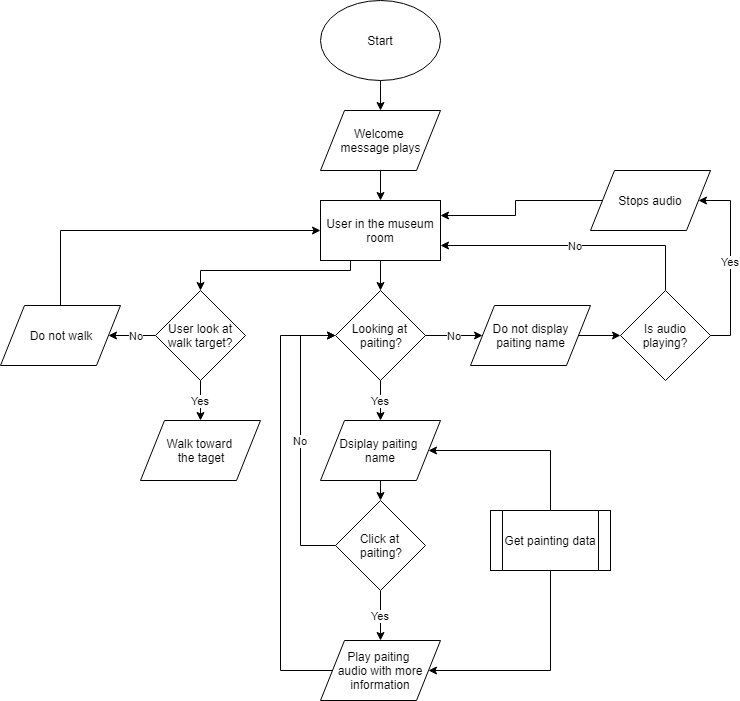

The diagram above was exported from draw.io. Its source (the exported page's mxGraphModel, read from the mxfile embedded in the PNG):
<mxGraphModel dx="754" dy="386" grid="1" gridSize="10" guides="1" tooltips="1" connect="1" arrows="1" fold="1" page="1" pageScale="1" pageWidth="827" pageHeight="1169" math="0" shadow="0">
  <root>
    <mxCell id="0" />
    <mxCell id="1" parent="0" />
    <mxCell id="7Q8ecIGGp-DG6WGNpa5q-3" style="edgeStyle=orthogonalEdgeStyle;rounded=0;orthogonalLoop=1;jettySize=auto;html=1;exitX=0.5;exitY=1;exitDx=0;exitDy=0;" edge="1" parent="1" source="7Q8ecIGGp-DG6WGNpa5q-1" target="7Q8ecIGGp-DG6WGNpa5q-2">
      <mxGeometry relative="1" as="geometry" />
    </mxCell>
    <mxCell id="7Q8ecIGGp-DG6WGNpa5q-1" value="Start" style="ellipse;whiteSpace=wrap;html=1;" vertex="1" parent="1">
      <mxGeometry x="380" y="30" width="120" height="80" as="geometry" />
    </mxCell>
    <mxCell id="7Q8ecIGGp-DG6WGNpa5q-4" style="edgeStyle=orthogonalEdgeStyle;rounded=0;orthogonalLoop=1;jettySize=auto;html=1;exitX=0.5;exitY=1;exitDx=0;exitDy=0;" edge="1" parent="1" source="7Q8ecIGGp-DG6WGNpa5q-2">
      <mxGeometry relative="1" as="geometry">
        <mxPoint x="440" y="230" as="targetPoint" />
      </mxGeometry>
    </mxCell>
    <mxCell id="7Q8ecIGGp-DG6WGNpa5q-2" value="Welcome &lt;br&gt;message plays" style="shape=parallelogram;perimeter=parallelogramPerimeter;whiteSpace=wrap;html=1;" vertex="1" parent="1">
      <mxGeometry x="380" y="140" width="120" height="60" as="geometry" />
    </mxCell>
    <mxCell id="7Q8ecIGGp-DG6WGNpa5q-33" style="edgeStyle=orthogonalEdgeStyle;rounded=0;orthogonalLoop=1;jettySize=auto;html=1;exitX=0.5;exitY=0;exitDx=0;exitDy=0;entryX=1;entryY=0.5;entryDx=0;entryDy=0;" edge="1" parent="1" source="7Q8ecIGGp-DG6WGNpa5q-5" target="7Q8ecIGGp-DG6WGNpa5q-15">
      <mxGeometry relative="1" as="geometry">
        <Array as="points">
          <mxPoint x="610" y="480" />
        </Array>
      </mxGeometry>
    </mxCell>
    <mxCell id="7Q8ecIGGp-DG6WGNpa5q-37" style="edgeStyle=orthogonalEdgeStyle;rounded=0;orthogonalLoop=1;jettySize=auto;html=1;exitX=0.5;exitY=1;exitDx=0;exitDy=0;entryX=1;entryY=0.5;entryDx=0;entryDy=0;" edge="1" parent="1" source="7Q8ecIGGp-DG6WGNpa5q-5" target="7Q8ecIGGp-DG6WGNpa5q-34">
      <mxGeometry relative="1" as="geometry">
        <Array as="points">
          <mxPoint x="610" y="700" />
        </Array>
      </mxGeometry>
    </mxCell>
    <mxCell id="7Q8ecIGGp-DG6WGNpa5q-5" value="Get painting data" style="shape=process;whiteSpace=wrap;html=1;backgroundOutline=1;" vertex="1" parent="1">
      <mxGeometry x="550" y="540" width="120" height="60" as="geometry" />
    </mxCell>
    <mxCell id="7Q8ecIGGp-DG6WGNpa5q-48" style="edgeStyle=orthogonalEdgeStyle;rounded=0;orthogonalLoop=1;jettySize=auto;html=1;exitX=0.25;exitY=1;exitDx=0;exitDy=0;entryX=0.5;entryY=0;entryDx=0;entryDy=0;" edge="1" parent="1" source="7Q8ecIGGp-DG6WGNpa5q-6" target="7Q8ecIGGp-DG6WGNpa5q-23">
      <mxGeometry relative="1" as="geometry">
        <Array as="points">
          <mxPoint x="410" y="300" />
          <mxPoint x="260" y="300" />
        </Array>
      </mxGeometry>
    </mxCell>
    <mxCell id="7Q8ecIGGp-DG6WGNpa5q-6" value="User in the museum room" style="rounded=0;whiteSpace=wrap;html=1;" vertex="1" parent="1">
      <mxGeometry x="380" y="230" width="120" height="60" as="geometry" />
    </mxCell>
    <mxCell id="7Q8ecIGGp-DG6WGNpa5q-17" style="edgeStyle=orthogonalEdgeStyle;rounded=0;orthogonalLoop=1;jettySize=auto;html=1;exitX=0.5;exitY=1;exitDx=0;exitDy=0;entryX=0.5;entryY=0;entryDx=0;entryDy=0;" edge="1" parent="1" target="7Q8ecIGGp-DG6WGNpa5q-16">
      <mxGeometry relative="1" as="geometry">
        <mxPoint x="440" y="290" as="sourcePoint" />
      </mxGeometry>
    </mxCell>
    <mxCell id="7Q8ecIGGp-DG6WGNpa5q-10" value="Walk toward &lt;br&gt;the taget" style="shape=parallelogram;perimeter=parallelogramPerimeter;whiteSpace=wrap;html=1;" vertex="1" parent="1">
      <mxGeometry x="200" y="450" width="120" height="60" as="geometry" />
    </mxCell>
    <mxCell id="7Q8ecIGGp-DG6WGNpa5q-29" style="edgeStyle=orthogonalEdgeStyle;rounded=0;orthogonalLoop=1;jettySize=auto;html=1;exitX=0.5;exitY=1;exitDx=0;exitDy=0;entryX=0.5;entryY=0;entryDx=0;entryDy=0;" edge="1" parent="1" source="7Q8ecIGGp-DG6WGNpa5q-15" target="7Q8ecIGGp-DG6WGNpa5q-28">
      <mxGeometry relative="1" as="geometry" />
    </mxCell>
    <mxCell id="7Q8ecIGGp-DG6WGNpa5q-15" value="Dsiplay paiting &lt;br&gt;name" style="shape=parallelogram;perimeter=parallelogramPerimeter;whiteSpace=wrap;html=1;" vertex="1" parent="1">
      <mxGeometry x="380" y="450" width="120" height="60" as="geometry" />
    </mxCell>
    <mxCell id="7Q8ecIGGp-DG6WGNpa5q-19" value="Yes" style="edgeStyle=orthogonalEdgeStyle;rounded=0;orthogonalLoop=1;jettySize=auto;html=1;exitX=0.5;exitY=1;exitDx=0;exitDy=0;" edge="1" parent="1" source="7Q8ecIGGp-DG6WGNpa5q-16" target="7Q8ecIGGp-DG6WGNpa5q-15">
      <mxGeometry relative="1" as="geometry" />
    </mxCell>
    <mxCell id="7Q8ecIGGp-DG6WGNpa5q-22" value="No" style="edgeStyle=orthogonalEdgeStyle;rounded=0;orthogonalLoop=1;jettySize=auto;html=1;exitX=1;exitY=0.5;exitDx=0;exitDy=0;" edge="1" parent="1" source="7Q8ecIGGp-DG6WGNpa5q-16" target="7Q8ecIGGp-DG6WGNpa5q-21">
      <mxGeometry relative="1" as="geometry" />
    </mxCell>
    <mxCell id="7Q8ecIGGp-DG6WGNpa5q-16" value="Looking at &lt;br&gt;paiting?" style="rhombus;whiteSpace=wrap;html=1;" vertex="1" parent="1">
      <mxGeometry x="395" y="320" width="90" height="90" as="geometry" />
    </mxCell>
    <mxCell id="7Q8ecIGGp-DG6WGNpa5q-41" style="edgeStyle=orthogonalEdgeStyle;rounded=0;orthogonalLoop=1;jettySize=auto;html=1;exitX=1;exitY=0.5;exitDx=0;exitDy=0;entryX=0;entryY=0.5;entryDx=0;entryDy=0;" edge="1" parent="1" source="7Q8ecIGGp-DG6WGNpa5q-21" target="7Q8ecIGGp-DG6WGNpa5q-40">
      <mxGeometry relative="1" as="geometry" />
    </mxCell>
    <mxCell id="7Q8ecIGGp-DG6WGNpa5q-21" value="Do not display&lt;br&gt;paiting name" style="shape=parallelogram;perimeter=parallelogramPerimeter;whiteSpace=wrap;html=1;" vertex="1" parent="1">
      <mxGeometry x="530" y="335" width="120" height="60" as="geometry" />
    </mxCell>
    <mxCell id="7Q8ecIGGp-DG6WGNpa5q-24" value="Yes" style="edgeStyle=orthogonalEdgeStyle;rounded=0;orthogonalLoop=1;jettySize=auto;html=1;exitX=0.5;exitY=1;exitDx=0;exitDy=0;entryX=0.5;entryY=0;entryDx=0;entryDy=0;" edge="1" parent="1" source="7Q8ecIGGp-DG6WGNpa5q-23" target="7Q8ecIGGp-DG6WGNpa5q-10">
      <mxGeometry relative="1" as="geometry" />
    </mxCell>
    <mxCell id="7Q8ecIGGp-DG6WGNpa5q-50" value="No" style="edgeStyle=orthogonalEdgeStyle;rounded=0;orthogonalLoop=1;jettySize=auto;html=1;exitX=0;exitY=0.5;exitDx=0;exitDy=0;entryX=1;entryY=0.5;entryDx=0;entryDy=0;" edge="1" parent="1" source="7Q8ecIGGp-DG6WGNpa5q-23" target="7Q8ecIGGp-DG6WGNpa5q-49">
      <mxGeometry relative="1" as="geometry" />
    </mxCell>
    <mxCell id="7Q8ecIGGp-DG6WGNpa5q-23" value="&lt;span&gt;User look at walk target?&lt;/span&gt;" style="rhombus;whiteSpace=wrap;html=1;" vertex="1" parent="1">
      <mxGeometry x="215" y="320" width="90" height="90" as="geometry" />
    </mxCell>
    <mxCell id="7Q8ecIGGp-DG6WGNpa5q-30" value="No" style="edgeStyle=orthogonalEdgeStyle;rounded=0;orthogonalLoop=1;jettySize=auto;html=1;exitX=0;exitY=0.5;exitDx=0;exitDy=0;entryX=0;entryY=0.5;entryDx=0;entryDy=0;" edge="1" parent="1" source="7Q8ecIGGp-DG6WGNpa5q-28" target="7Q8ecIGGp-DG6WGNpa5q-16">
      <mxGeometry relative="1" as="geometry">
        <Array as="points">
          <mxPoint x="360" y="575" />
          <mxPoint x="360" y="365" />
        </Array>
      </mxGeometry>
    </mxCell>
    <mxCell id="7Q8ecIGGp-DG6WGNpa5q-38" value="Yes" style="edgeStyle=orthogonalEdgeStyle;rounded=0;orthogonalLoop=1;jettySize=auto;html=1;exitX=0.5;exitY=1;exitDx=0;exitDy=0;entryX=0.5;entryY=0;entryDx=0;entryDy=0;" edge="1" parent="1" source="7Q8ecIGGp-DG6WGNpa5q-28" target="7Q8ecIGGp-DG6WGNpa5q-34">
      <mxGeometry relative="1" as="geometry" />
    </mxCell>
    <mxCell id="7Q8ecIGGp-DG6WGNpa5q-28" value="Click at &lt;br&gt;paiting?" style="rhombus;whiteSpace=wrap;html=1;" vertex="1" parent="1">
      <mxGeometry x="395" y="530" width="90" height="90" as="geometry" />
    </mxCell>
    <mxCell id="7Q8ecIGGp-DG6WGNpa5q-52" style="edgeStyle=orthogonalEdgeStyle;rounded=0;orthogonalLoop=1;jettySize=auto;html=1;exitX=0;exitY=0.5;exitDx=0;exitDy=0;entryX=0;entryY=0.5;entryDx=0;entryDy=0;" edge="1" parent="1" source="7Q8ecIGGp-DG6WGNpa5q-34" target="7Q8ecIGGp-DG6WGNpa5q-16">
      <mxGeometry relative="1" as="geometry">
        <Array as="points">
          <mxPoint x="340" y="700" />
          <mxPoint x="340" y="365" />
        </Array>
      </mxGeometry>
    </mxCell>
    <mxCell id="7Q8ecIGGp-DG6WGNpa5q-34" value="Play paiting &lt;br&gt;audio with more information" style="shape=parallelogram;perimeter=parallelogramPerimeter;whiteSpace=wrap;html=1;" vertex="1" parent="1">
      <mxGeometry x="380" y="670" width="120" height="60" as="geometry" />
    </mxCell>
    <mxCell id="7Q8ecIGGp-DG6WGNpa5q-43" value="No" style="edgeStyle=orthogonalEdgeStyle;rounded=0;orthogonalLoop=1;jettySize=auto;html=1;exitX=0.5;exitY=0;exitDx=0;exitDy=0;entryX=1;entryY=0.75;entryDx=0;entryDy=0;" edge="1" parent="1" source="7Q8ecIGGp-DG6WGNpa5q-40" target="7Q8ecIGGp-DG6WGNpa5q-6">
      <mxGeometry relative="1" as="geometry" />
    </mxCell>
    <mxCell id="7Q8ecIGGp-DG6WGNpa5q-46" value="Yes" style="edgeStyle=orthogonalEdgeStyle;rounded=0;orthogonalLoop=1;jettySize=auto;html=1;exitX=1;exitY=0.5;exitDx=0;exitDy=0;entryX=1;entryY=0.5;entryDx=0;entryDy=0;" edge="1" parent="1" source="7Q8ecIGGp-DG6WGNpa5q-40" target="7Q8ecIGGp-DG6WGNpa5q-45">
      <mxGeometry relative="1" as="geometry">
        <Array as="points">
          <mxPoint x="790" y="365" />
          <mxPoint x="790" y="230" />
        </Array>
      </mxGeometry>
    </mxCell>
    <mxCell id="7Q8ecIGGp-DG6WGNpa5q-40" value="Is audio playing?" style="rhombus;whiteSpace=wrap;html=1;" vertex="1" parent="1">
      <mxGeometry x="680" y="320" width="90" height="90" as="geometry" />
    </mxCell>
    <mxCell id="7Q8ecIGGp-DG6WGNpa5q-47" style="edgeStyle=orthogonalEdgeStyle;rounded=0;orthogonalLoop=1;jettySize=auto;html=1;exitX=0;exitY=0.5;exitDx=0;exitDy=0;entryX=1;entryY=0.25;entryDx=0;entryDy=0;" edge="1" parent="1" source="7Q8ecIGGp-DG6WGNpa5q-45" target="7Q8ecIGGp-DG6WGNpa5q-6">
      <mxGeometry relative="1" as="geometry" />
    </mxCell>
    <mxCell id="7Q8ecIGGp-DG6WGNpa5q-45" value="Stops audio" style="shape=parallelogram;perimeter=parallelogramPerimeter;whiteSpace=wrap;html=1;" vertex="1" parent="1">
      <mxGeometry x="650" y="200" width="120" height="60" as="geometry" />
    </mxCell>
    <mxCell id="7Q8ecIGGp-DG6WGNpa5q-51" style="edgeStyle=orthogonalEdgeStyle;rounded=0;orthogonalLoop=1;jettySize=auto;html=1;exitX=0.5;exitY=0;exitDx=0;exitDy=0;entryX=0;entryY=0.5;entryDx=0;entryDy=0;" edge="1" parent="1" source="7Q8ecIGGp-DG6WGNpa5q-49" target="7Q8ecIGGp-DG6WGNpa5q-6">
      <mxGeometry relative="1" as="geometry" />
    </mxCell>
    <mxCell id="7Q8ecIGGp-DG6WGNpa5q-49" value="Do not walk" style="shape=parallelogram;perimeter=parallelogramPerimeter;whiteSpace=wrap;html=1;" vertex="1" parent="1">
      <mxGeometry x="60" y="335" width="120" height="60" as="geometry" />
    </mxCell>
  </root>
</mxGraphModel>